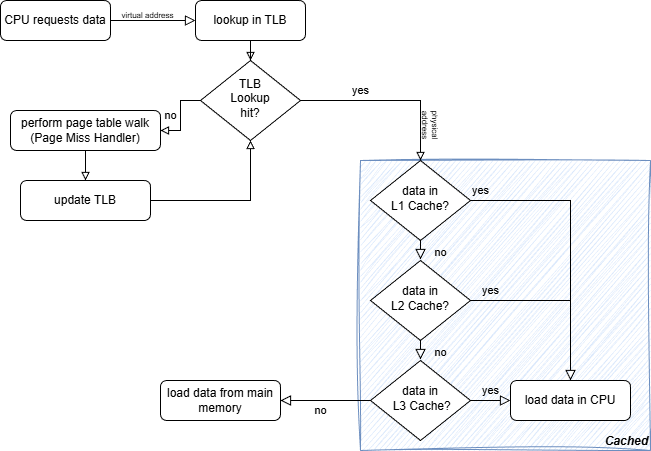

The diagram above was exported from draw.io. Its source (the exported page's mxGraphModel, read from the mxfile embedded in the PNG):
<mxGraphModel dx="1385" dy="736" grid="1" gridSize="10" guides="1" tooltips="1" connect="1" arrows="1" fold="1" page="1" pageScale="1" pageWidth="827" pageHeight="1169" math="0" shadow="0">
  <root>
    <mxCell id="WIyWlLk6GJQsqaUBKTNV-0" />
    <mxCell id="WIyWlLk6GJQsqaUBKTNV-1" parent="WIyWlLk6GJQsqaUBKTNV-0" />
    <mxCell id="fO8PdH2hfqWlJ6vDnZ4v-14" parent="WIyWlLk6GJQsqaUBKTNV-1" style="whiteSpace=wrap;html=1;aspect=fixed;rounded=0;fillColor=#dae8fc;strokeColor=#6c8ebf;gradientColor=none;align=right;verticalAlign=bottom;shadow=0;sketch=1;curveFitting=1;jiggle=2;fontStyle=3" value="Cached" vertex="1">
      <mxGeometry height="290" width="290" x="400" y="250" as="geometry" />
    </mxCell>
    <mxCell id="WIyWlLk6GJQsqaUBKTNV-2" edge="1" parent="WIyWlLk6GJQsqaUBKTNV-1" source="WIyWlLk6GJQsqaUBKTNV-3" style="rounded=0;html=1;jettySize=auto;orthogonalLoop=1;fontSize=11;endArrow=block;endFill=0;endSize=8;strokeWidth=1;shadow=0;labelBackgroundColor=none;edgeStyle=orthogonalEdgeStyle;entryX=0;entryY=0.5;entryDx=0;entryDy=0;exitX=1;exitY=0.5;exitDx=0;exitDy=0;align=center;" target="wV1bFnHddVOQ5w7v7zbi-11" value="&lt;div style=&quot;&quot;&gt;&lt;br&gt;&lt;/div&gt;">
      <mxGeometry relative="1" as="geometry">
        <Array as="points" />
        <mxPoint x="181" y="110" as="sourcePoint" />
        <mxPoint x="240" y="110" as="targetPoint" />
      </mxGeometry>
    </mxCell>
    <mxCell id="WIyWlLk6GJQsqaUBKTNV-3" parent="WIyWlLk6GJQsqaUBKTNV-1" style="rounded=1;whiteSpace=wrap;html=1;fontSize=12;glass=0;strokeWidth=1;shadow=0;" value="CPU requests data" vertex="1">
      <mxGeometry height="40" width="110" x="40" y="90" as="geometry" />
    </mxCell>
    <mxCell id="WIyWlLk6GJQsqaUBKTNV-9" edge="1" parent="WIyWlLk6GJQsqaUBKTNV-1" source="WIyWlLk6GJQsqaUBKTNV-10" style="edgeStyle=orthogonalEdgeStyle;rounded=0;html=1;jettySize=auto;orthogonalLoop=1;fontSize=11;endArrow=block;endFill=0;endSize=8;strokeWidth=1;shadow=0;labelBackgroundColor=none;entryX=0.5;entryY=0;entryDx=0;entryDy=0;" target="fO8PdH2hfqWlJ6vDnZ4v-8" value="yes">
      <mxGeometry relative="1" x="-0.9284" y="10" as="geometry">
        <mxPoint as="offset" />
        <mxPoint x="550" y="290" as="targetPoint" />
      </mxGeometry>
    </mxCell>
    <mxCell id="WIyWlLk6GJQsqaUBKTNV-10" parent="WIyWlLk6GJQsqaUBKTNV-1" style="rhombus;whiteSpace=wrap;html=1;shadow=0;fontFamily=Helvetica;fontSize=12;align=center;strokeWidth=1;spacing=6;spacingTop=-4;" value="data in&lt;br&gt;L1 Cache?" vertex="1">
      <mxGeometry height="80" width="100" x="410" y="250" as="geometry" />
    </mxCell>
    <mxCell id="fO8PdH2hfqWlJ6vDnZ4v-2" edge="1" parent="WIyWlLk6GJQsqaUBKTNV-1" source="fO8PdH2hfqWlJ6vDnZ4v-3" style="edgeStyle=orthogonalEdgeStyle;rounded=0;html=1;jettySize=auto;orthogonalLoop=1;fontSize=11;endArrow=block;endFill=0;endSize=8;strokeWidth=1;shadow=0;labelBackgroundColor=none;" target="fO8PdH2hfqWlJ6vDnZ4v-8" value="yes">
      <mxGeometry relative="1" x="-0.7775" y="10" as="geometry">
        <mxPoint as="offset" />
        <mxPoint x="550" y="390" as="targetPoint" />
      </mxGeometry>
    </mxCell>
    <mxCell id="fO8PdH2hfqWlJ6vDnZ4v-3" parent="WIyWlLk6GJQsqaUBKTNV-1" style="rhombus;whiteSpace=wrap;html=1;shadow=0;fontFamily=Helvetica;fontSize=12;align=center;strokeWidth=1;spacing=6;spacingTop=-4;" value="data in&lt;br&gt;L2 Cache?" vertex="1">
      <mxGeometry height="80" width="100" x="410" y="350" as="geometry" />
    </mxCell>
    <mxCell id="fO8PdH2hfqWlJ6vDnZ4v-6" edge="1" parent="WIyWlLk6GJQsqaUBKTNV-1" source="fO8PdH2hfqWlJ6vDnZ4v-7" style="edgeStyle=orthogonalEdgeStyle;rounded=0;html=1;jettySize=auto;orthogonalLoop=1;fontSize=11;endArrow=block;endFill=0;endSize=8;strokeWidth=1;shadow=0;labelBackgroundColor=none;" target="fO8PdH2hfqWlJ6vDnZ4v-8" value="yes">
      <mxGeometry relative="1" y="10" as="geometry">
        <mxPoint as="offset" />
      </mxGeometry>
    </mxCell>
    <mxCell id="fO8PdH2hfqWlJ6vDnZ4v-7" parent="WIyWlLk6GJQsqaUBKTNV-1" style="rhombus;whiteSpace=wrap;html=1;shadow=0;fontFamily=Helvetica;fontSize=12;align=center;strokeWidth=1;spacing=6;spacingTop=-4;" value="data in&lt;br&gt;&amp;nbsp;L3 Cache?" vertex="1">
      <mxGeometry height="80" width="100" x="410" y="450" as="geometry" />
    </mxCell>
    <mxCell id="fO8PdH2hfqWlJ6vDnZ4v-8" parent="WIyWlLk6GJQsqaUBKTNV-1" style="rounded=1;whiteSpace=wrap;html=1;fontSize=12;glass=0;strokeWidth=1;shadow=0;" value="load data in CPU" vertex="1">
      <mxGeometry height="40" width="120" x="550" y="470" as="geometry" />
    </mxCell>
    <mxCell id="wV1bFnHddVOQ5w7v7zbi-23" edge="1" parent="WIyWlLk6GJQsqaUBKTNV-1" source="wV1bFnHddVOQ5w7v7zbi-6" style="edgeStyle=orthogonalEdgeStyle;rounded=0;orthogonalLoop=1;jettySize=auto;html=1;endArrow=block;endFill=0;" target="WIyWlLk6GJQsqaUBKTNV-10" value="yes">
      <mxGeometry relative="1" x="-0.3333" y="10" as="geometry">
        <mxPoint as="offset" />
      </mxGeometry>
    </mxCell>
    <mxCell id="wV1bFnHddVOQ5w7v7zbi-36" edge="1" parent="WIyWlLk6GJQsqaUBKTNV-1" source="wV1bFnHddVOQ5w7v7zbi-6" style="edgeStyle=orthogonalEdgeStyle;rounded=0;orthogonalLoop=1;jettySize=auto;html=1;endArrow=block;endFill=0;" target="wV1bFnHddVOQ5w7v7zbi-35" value="no">
      <mxGeometry relative="1" y="-10" as="geometry">
        <mxPoint as="offset" />
      </mxGeometry>
    </mxCell>
    <mxCell id="wV1bFnHddVOQ5w7v7zbi-6" parent="WIyWlLk6GJQsqaUBKTNV-1" style="rhombus;whiteSpace=wrap;html=1;shadow=0;fontFamily=Helvetica;fontSize=12;align=center;strokeWidth=1;spacing=6;spacingTop=-4;" value="TLB &lt;br&gt;Lookup&lt;div&gt;hit?&lt;/div&gt;" vertex="1">
      <mxGeometry height="80" width="100" x="240" y="150" as="geometry" />
    </mxCell>
    <mxCell id="wV1bFnHddVOQ5w7v7zbi-22" edge="1" parent="WIyWlLk6GJQsqaUBKTNV-1" source="wV1bFnHddVOQ5w7v7zbi-11" style="edgeStyle=orthogonalEdgeStyle;rounded=0;orthogonalLoop=1;jettySize=auto;html=1;endArrow=block;endFill=0;" target="wV1bFnHddVOQ5w7v7zbi-6" value="">
      <mxGeometry relative="1" as="geometry" />
    </mxCell>
    <mxCell id="wV1bFnHddVOQ5w7v7zbi-11" parent="WIyWlLk6GJQsqaUBKTNV-1" style="rounded=1;whiteSpace=wrap;html=1;fontSize=12;glass=0;strokeWidth=1;shadow=0;" value="lookup in TLB" vertex="1">
      <mxGeometry height="40" width="110" x="235" y="90" as="geometry" />
    </mxCell>
    <mxCell id="wV1bFnHddVOQ5w7v7zbi-19" edge="1" parent="WIyWlLk6GJQsqaUBKTNV-1" style="rounded=0;html=1;jettySize=auto;orthogonalLoop=1;fontSize=11;endArrow=block;endFill=0;endSize=8;strokeWidth=1;shadow=0;labelBackgroundColor=none;edgeStyle=orthogonalEdgeStyle;" value="no">
      <mxGeometry relative="1" x="0.3333" y="20" as="geometry">
        <mxPoint as="offset" />
        <mxPoint x="460" y="329" as="sourcePoint" />
        <mxPoint x="460" y="349" as="targetPoint" />
      </mxGeometry>
    </mxCell>
    <mxCell id="wV1bFnHddVOQ5w7v7zbi-21" edge="1" parent="WIyWlLk6GJQsqaUBKTNV-1" style="rounded=0;html=1;jettySize=auto;orthogonalLoop=1;fontSize=11;endArrow=block;endFill=0;endSize=8;strokeWidth=1;shadow=0;labelBackgroundColor=none;edgeStyle=orthogonalEdgeStyle;" value="no">
      <mxGeometry relative="1" x="0.3333" y="20" as="geometry">
        <mxPoint as="offset" />
        <mxPoint x="460" y="429" as="sourcePoint" />
        <mxPoint x="460" y="449" as="targetPoint" />
      </mxGeometry>
    </mxCell>
    <mxCell id="wV1bFnHddVOQ5w7v7zbi-29" edge="1" parent="WIyWlLk6GJQsqaUBKTNV-1" source="fO8PdH2hfqWlJ6vDnZ4v-7" style="rounded=0;html=1;jettySize=auto;orthogonalLoop=1;fontSize=11;endArrow=block;endFill=0;endSize=8;strokeWidth=1;shadow=0;labelBackgroundColor=none;edgeStyle=orthogonalEdgeStyle;entryX=1;entryY=0.5;entryDx=0;entryDy=0;exitX=0;exitY=0.5;exitDx=0;exitDy=0;" target="wV1bFnHddVOQ5w7v7zbi-34" value="no">
      <mxGeometry relative="1" x="0.1111" y="10" as="geometry">
        <mxPoint as="offset" />
        <mxPoint x="460" y="530" as="sourcePoint" />
        <mxPoint x="460" y="550" as="targetPoint" />
      </mxGeometry>
    </mxCell>
    <mxCell id="wV1bFnHddVOQ5w7v7zbi-30" parent="WIyWlLk6GJQsqaUBKTNV-1" style="text;html=1;whiteSpace=wrap;strokeColor=none;fillColor=none;align=center;verticalAlign=middle;rounded=0;fontSize=8;" value="virtual address" vertex="1">
      <mxGeometry height="30" width="95" x="140" y="90" as="geometry" />
    </mxCell>
    <mxCell id="wV1bFnHddVOQ5w7v7zbi-31" parent="WIyWlLk6GJQsqaUBKTNV-1" style="text;html=1;whiteSpace=wrap;strokeColor=none;fillColor=none;align=center;verticalAlign=middle;rounded=0;fontSize=8;rotation=90;" value="physical &lt;br&gt;address" vertex="1">
      <mxGeometry height="30" width="100" x="420" y="200" as="geometry" />
    </mxCell>
    <mxCell id="wV1bFnHddVOQ5w7v7zbi-34" parent="WIyWlLk6GJQsqaUBKTNV-1" style="rounded=1;whiteSpace=wrap;html=1;fontSize=12;glass=0;strokeWidth=1;shadow=0;" value="load data from main memory" vertex="1">
      <mxGeometry height="40" width="120" x="200" y="470" as="geometry" />
    </mxCell>
    <mxCell id="wV1bFnHddVOQ5w7v7zbi-38" edge="1" parent="WIyWlLk6GJQsqaUBKTNV-1" source="wV1bFnHddVOQ5w7v7zbi-35" style="edgeStyle=orthogonalEdgeStyle;rounded=0;orthogonalLoop=1;jettySize=auto;html=1;endArrow=block;endFill=0;" target="wV1bFnHddVOQ5w7v7zbi-37" value="">
      <mxGeometry relative="1" as="geometry" />
    </mxCell>
    <mxCell id="wV1bFnHddVOQ5w7v7zbi-35" parent="WIyWlLk6GJQsqaUBKTNV-1" style="rounded=1;whiteSpace=wrap;html=1;fontSize=12;glass=0;strokeWidth=1;shadow=0;" value="perform page table walk&lt;div&gt;(Page Miss Handler)&lt;/div&gt;" vertex="1">
      <mxGeometry height="40" width="150" x="50" y="200" as="geometry" />
    </mxCell>
    <mxCell id="wV1bFnHddVOQ5w7v7zbi-39" edge="1" parent="WIyWlLk6GJQsqaUBKTNV-1" source="wV1bFnHddVOQ5w7v7zbi-37" style="edgeStyle=orthogonalEdgeStyle;rounded=0;orthogonalLoop=1;jettySize=auto;html=1;entryX=0.5;entryY=1;entryDx=0;entryDy=0;endArrow=block;endFill=0;" target="wV1bFnHddVOQ5w7v7zbi-6">
      <mxGeometry relative="1" as="geometry" />
    </mxCell>
    <mxCell id="wV1bFnHddVOQ5w7v7zbi-37" parent="WIyWlLk6GJQsqaUBKTNV-1" style="rounded=1;whiteSpace=wrap;html=1;fontSize=12;glass=0;strokeWidth=1;shadow=0;" value="update TLB" vertex="1">
      <mxGeometry height="40" width="130" x="60" y="270" as="geometry" />
    </mxCell>
  </root>
</mxGraphModel>